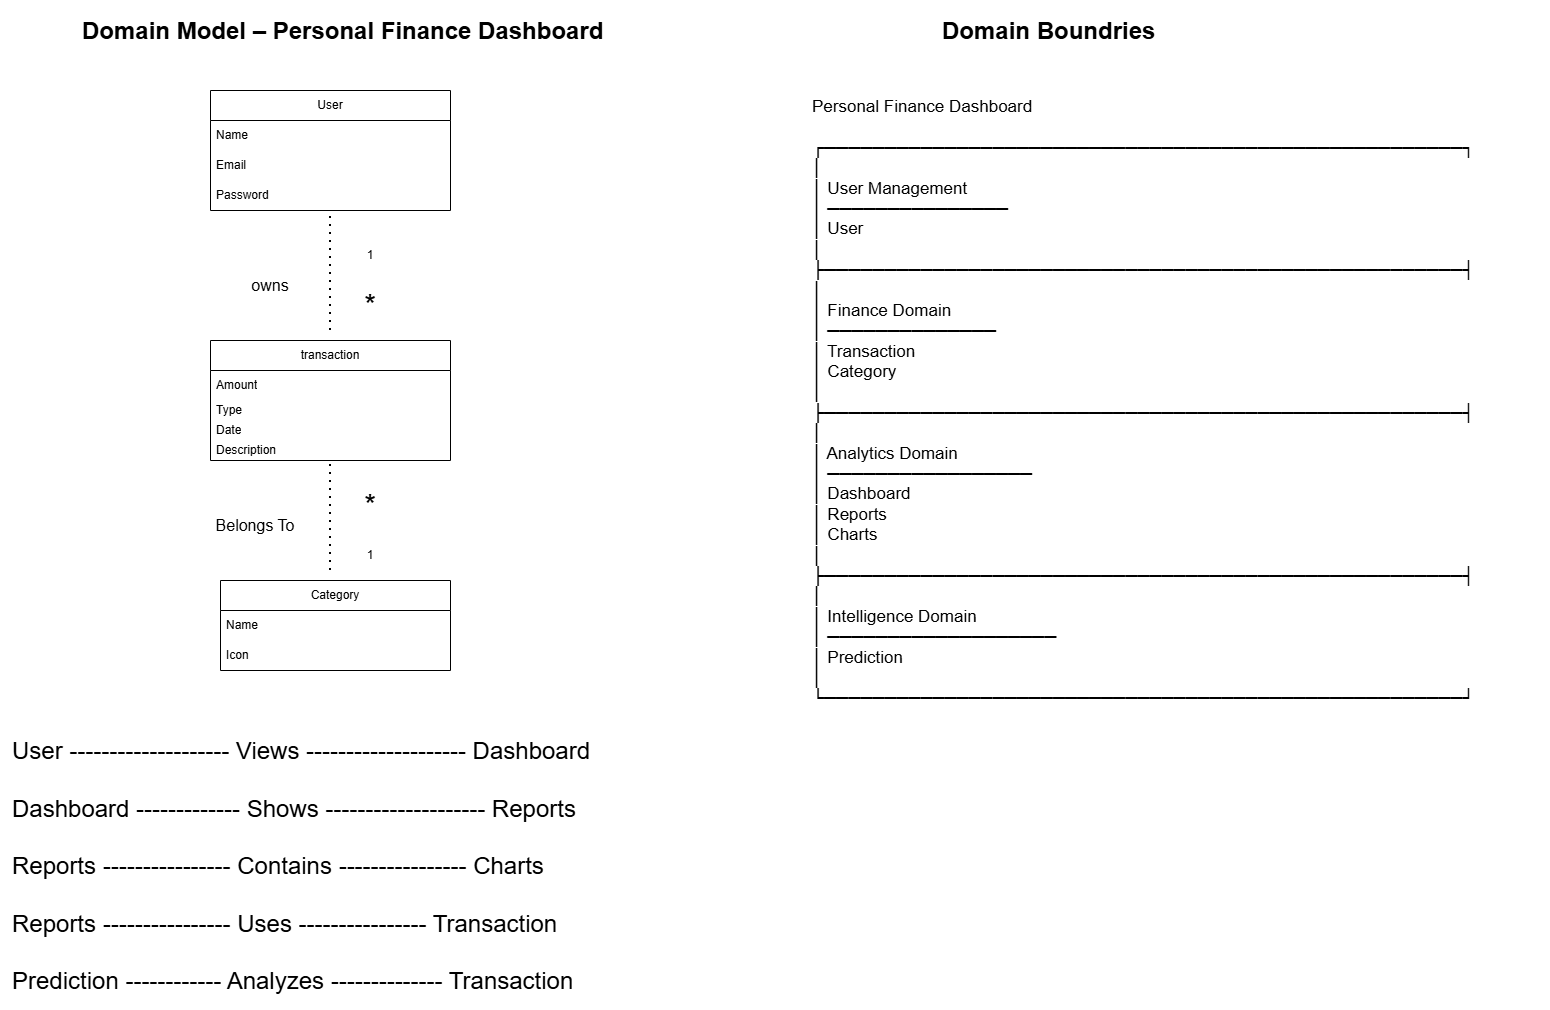

The diagram above was exported from draw.io. Its source (the exported page's mxGraphModel, read from the mxfile embedded in the PNG):
<mxGraphModel dx="2054" dy="1103" grid="1" gridSize="10" guides="1" tooltips="1" connect="1" arrows="1" fold="1" page="1" pageScale="1" pageWidth="850" pageHeight="1100" math="0" shadow="0">
  <root>
    <mxCell id="0" />
    <mxCell id="1" parent="0" />
    <mxCell id="DBqgCf2WxKkt7T_53Noi-1" parent="1" style="text;html=1;whiteSpace=wrap;overflow=hidden;rounded=0;" value="&lt;h1 style=&quot;margin-top: 0px;&quot;&gt;Domain Model – Personal Finance Dashboard&lt;/h1&gt;" vertex="1">
      <mxGeometry height="50" width="580" x="150" y="40" as="geometry" />
    </mxCell>
    <mxCell id="DBqgCf2WxKkt7T_53Noi-2" parent="1" style="swimlane;fontStyle=0;childLayout=stackLayout;horizontal=1;startSize=30;horizontalStack=0;resizeParent=1;resizeParentMax=0;resizeLast=0;collapsible=1;marginBottom=0;whiteSpace=wrap;html=1;" value="User" vertex="1">
      <mxGeometry height="120" width="240" x="280" y="120" as="geometry" />
    </mxCell>
    <mxCell id="DBqgCf2WxKkt7T_53Noi-3" parent="DBqgCf2WxKkt7T_53Noi-2" style="text;strokeColor=none;fillColor=none;align=left;verticalAlign=middle;spacingLeft=4;spacingRight=4;overflow=hidden;points=[[0,0.5],[1,0.5]];portConstraint=eastwest;rotatable=0;whiteSpace=wrap;html=1;" value="Name" vertex="1">
      <mxGeometry height="30" width="240" y="30" as="geometry" />
    </mxCell>
    <mxCell id="DBqgCf2WxKkt7T_53Noi-4" parent="DBqgCf2WxKkt7T_53Noi-2" style="text;strokeColor=none;fillColor=none;align=left;verticalAlign=middle;spacingLeft=4;spacingRight=4;overflow=hidden;points=[[0,0.5],[1,0.5]];portConstraint=eastwest;rotatable=0;whiteSpace=wrap;html=1;" value="Email" vertex="1">
      <mxGeometry height="30" width="240" y="60" as="geometry" />
    </mxCell>
    <mxCell id="DBqgCf2WxKkt7T_53Noi-5" parent="DBqgCf2WxKkt7T_53Noi-2" style="text;strokeColor=none;fillColor=none;align=left;verticalAlign=middle;spacingLeft=4;spacingRight=4;overflow=hidden;points=[[0,0.5],[1,0.5]];portConstraint=eastwest;rotatable=0;whiteSpace=wrap;html=1;" value="Password" vertex="1">
      <mxGeometry height="30" width="240" y="90" as="geometry" />
    </mxCell>
    <mxCell id="DBqgCf2WxKkt7T_53Noi-6" edge="1" parent="1" style="endArrow=none;dashed=1;html=1;dashPattern=1 3;strokeWidth=2;rounded=0;entryX=0.5;entryY=1;entryDx=0;entryDy=0;entryPerimeter=0;" target="DBqgCf2WxKkt7T_53Noi-5" value="">
      <mxGeometry height="50" relative="1" width="50" as="geometry">
        <mxPoint x="400" y="360" as="sourcePoint" />
        <mxPoint x="370" y="360" as="targetPoint" />
      </mxGeometry>
    </mxCell>
    <mxCell id="DBqgCf2WxKkt7T_53Noi-7" parent="1" style="text;html=1;whiteSpace=wrap;strokeColor=none;fillColor=none;align=center;verticalAlign=middle;rounded=0;fontSize=16;" value="owns" vertex="1">
      <mxGeometry height="30" width="60" x="310" y="300" as="geometry" />
    </mxCell>
    <mxCell id="DBqgCf2WxKkt7T_53Noi-8" parent="1" style="text;html=1;whiteSpace=wrap;strokeColor=none;fillColor=none;align=center;verticalAlign=middle;rounded=0;" value="1" vertex="1">
      <mxGeometry height="30" width="60" x="410" y="270" as="geometry" />
    </mxCell>
    <mxCell id="DBqgCf2WxKkt7T_53Noi-9" parent="1" style="text;html=1;whiteSpace=wrap;strokeColor=none;fillColor=none;align=center;verticalAlign=middle;rounded=0;fontSize=30;" value="*" vertex="1">
      <mxGeometry height="30" width="60" x="410" y="320" as="geometry" />
    </mxCell>
    <mxCell id="DBqgCf2WxKkt7T_53Noi-10" parent="1" style="swimlane;fontStyle=0;childLayout=stackLayout;horizontal=1;startSize=30;horizontalStack=0;resizeParent=1;resizeParentMax=0;resizeLast=0;collapsible=1;marginBottom=0;whiteSpace=wrap;html=1;" value="transaction" vertex="1">
      <mxGeometry height="120" width="240" x="280" y="370" as="geometry">
        <mxRectangle height="30" width="100" x="360" y="370" as="alternateBounds" />
      </mxGeometry>
    </mxCell>
    <mxCell id="DBqgCf2WxKkt7T_53Noi-11" parent="DBqgCf2WxKkt7T_53Noi-10" style="text;strokeColor=none;fillColor=none;align=left;verticalAlign=middle;spacingLeft=4;spacingRight=4;overflow=hidden;points=[[0,0.5],[1,0.5]];portConstraint=eastwest;rotatable=0;whiteSpace=wrap;html=1;" value="Amount" vertex="1">
      <mxGeometry height="30" width="240" y="30" as="geometry" />
    </mxCell>
    <mxCell id="DBqgCf2WxKkt7T_53Noi-12" parent="DBqgCf2WxKkt7T_53Noi-10" style="text;strokeColor=none;fillColor=none;align=left;verticalAlign=middle;spacingLeft=4;spacingRight=4;overflow=hidden;points=[[0,0.5],[1,0.5]];portConstraint=eastwest;rotatable=0;whiteSpace=wrap;html=1;" value="Type&lt;div&gt;&lt;br&gt;&lt;/div&gt;" vertex="1">
      <mxGeometry height="20" width="240" y="60" as="geometry" />
    </mxCell>
    <mxCell id="DBqgCf2WxKkt7T_53Noi-13" parent="DBqgCf2WxKkt7T_53Noi-10" style="text;strokeColor=none;fillColor=none;align=left;verticalAlign=middle;spacingLeft=4;spacingRight=4;overflow=hidden;points=[[0,0.5],[1,0.5]];portConstraint=eastwest;rotatable=0;whiteSpace=wrap;html=1;" value="Date" vertex="1">
      <mxGeometry height="20" width="240" y="80" as="geometry" />
    </mxCell>
    <mxCell id="DBqgCf2WxKkt7T_53Noi-15" parent="DBqgCf2WxKkt7T_53Noi-10" style="text;strokeColor=none;fillColor=none;align=left;verticalAlign=middle;spacingLeft=4;spacingRight=4;overflow=hidden;points=[[0,0.5],[1,0.5]];portConstraint=eastwest;rotatable=0;whiteSpace=wrap;html=1;" value="Description" vertex="1">
      <mxGeometry height="20" width="240" y="100" as="geometry" />
    </mxCell>
    <mxCell id="DBqgCf2WxKkt7T_53Noi-16" edge="1" parent="1" style="endArrow=none;dashed=1;html=1;dashPattern=1 3;strokeWidth=2;rounded=0;entryX=0.5;entryY=1;entryDx=0;entryDy=0;entryPerimeter=0;" target="DBqgCf2WxKkt7T_53Noi-15" value="">
      <mxGeometry height="50" relative="1" width="50" as="geometry">
        <mxPoint x="400" y="600" as="sourcePoint" />
        <mxPoint x="340" y="450" as="targetPoint" />
      </mxGeometry>
    </mxCell>
    <mxCell id="DBqgCf2WxKkt7T_53Noi-17" parent="1" style="text;html=1;whiteSpace=wrap;strokeColor=none;fillColor=none;align=center;verticalAlign=middle;rounded=0;fontSize=16;" value="Belongs To" vertex="1">
      <mxGeometry height="30" width="90" x="280" y="540" as="geometry" />
    </mxCell>
    <mxCell id="DBqgCf2WxKkt7T_53Noi-18" parent="1" style="text;html=1;whiteSpace=wrap;strokeColor=none;fillColor=none;align=center;verticalAlign=middle;rounded=0;fontSize=30;" value="*" vertex="1">
      <mxGeometry height="30" width="60" x="410" y="520" as="geometry" />
    </mxCell>
    <mxCell id="DBqgCf2WxKkt7T_53Noi-19" parent="1" style="text;html=1;whiteSpace=wrap;strokeColor=none;fillColor=none;align=center;verticalAlign=middle;rounded=0;" value="1" vertex="1">
      <mxGeometry height="30" width="60" x="410" y="570" as="geometry" />
    </mxCell>
    <mxCell id="DBqgCf2WxKkt7T_53Noi-20" parent="1" style="swimlane;fontStyle=0;childLayout=stackLayout;horizontal=1;startSize=30;horizontalStack=0;resizeParent=1;resizeParentMax=0;resizeLast=0;collapsible=1;marginBottom=0;whiteSpace=wrap;html=1;" value="Category" vertex="1">
      <mxGeometry height="90" width="230" x="290" y="610" as="geometry" />
    </mxCell>
    <mxCell id="DBqgCf2WxKkt7T_53Noi-21" parent="DBqgCf2WxKkt7T_53Noi-20" style="text;strokeColor=none;fillColor=none;align=left;verticalAlign=middle;spacingLeft=4;spacingRight=4;overflow=hidden;points=[[0,0.5],[1,0.5]];portConstraint=eastwest;rotatable=0;whiteSpace=wrap;html=1;" value="Name" vertex="1">
      <mxGeometry height="30" width="230" y="30" as="geometry" />
    </mxCell>
    <mxCell id="DBqgCf2WxKkt7T_53Noi-22" parent="DBqgCf2WxKkt7T_53Noi-20" style="text;strokeColor=none;fillColor=none;align=left;verticalAlign=middle;spacingLeft=4;spacingRight=4;overflow=hidden;points=[[0,0.5],[1,0.5]];portConstraint=eastwest;rotatable=0;whiteSpace=wrap;html=1;" value="Icon" vertex="1">
      <mxGeometry height="30" width="230" y="60" as="geometry" />
    </mxCell>
    <mxCell id="DBqgCf2WxKkt7T_53Noi-44" parent="1" style="text;whiteSpace=wrap;html=1;fontSize=24;align=left;" value="&lt;span&gt;         User -------------------- Views -------------------- Dashboard&lt;/span&gt;&lt;br&gt;&lt;br&gt;&lt;span&gt;             Dashboard ------------- Shows -------------------- Reports&lt;/span&gt;&lt;br&gt;&lt;br&gt;&lt;span&gt;             Reports ---------------- Contains ---------------- Charts&lt;/span&gt;&lt;br&gt;&lt;br&gt;&lt;span&gt;             Reports ---------------- Uses ---------------- Transaction&lt;/span&gt;&lt;br&gt;&lt;br&gt;&lt;span&gt;             Prediction ------------ Analyzes -------------- Transaction&lt;/span&gt;" vertex="1">
      <mxGeometry height="270" width="690" x="80" y="760" as="geometry" />
    </mxCell>
    <mxCell id="DBqgCf2WxKkt7T_53Noi-45" parent="1" style="text;html=1;whiteSpace=wrap;overflow=hidden;rounded=0;" value="&lt;h1 style=&quot;margin-top: 0px;&quot;&gt;&lt;br/&gt;&lt;p data-start=&quot;4569&quot; data-end=&quot;4636&quot;&gt;&lt;/p&gt;&lt;/h1&gt;&lt;h1 data-section-id=&quot;1eyufo8&quot; data-start=&quot;4548&quot; data-end=&quot;4567&quot; class=&quot;PDq2pG_selectionAnchorContainer&quot;&gt;Domain Boundaries&lt;span aria-hidden=&quot;true&quot; class=&quot;PDq2pG_selectionAnchor&quot;&gt;&lt;/span&gt;&lt;/h1&gt;" vertex="1">
      <mxGeometry height="50" width="580" x="590" y="70" as="geometry" />
    </mxCell>
    <mxCell id="DBqgCf2WxKkt7T_53Noi-46" parent="1" style="text;html=1;whiteSpace=wrap;overflow=hidden;rounded=0;" value="&lt;h1 style=&quot;margin-top: 0px;&quot;&gt;Domain Boundries&lt;/h1&gt;" vertex="1">
      <mxGeometry height="50" width="580" x="1010" y="40" as="geometry" />
    </mxCell>
    <mxCell id="DBqgCf2WxKkt7T_53Noi-47" parent="1" style="text;whiteSpace=wrap;html=1;fontSize=17;" value="&lt;span&gt;  Personal Finance Dashboard&lt;/span&gt;&lt;br&gt;&lt;br&gt;&lt;span&gt;┌─────────────────────────────────────────────────────┐&lt;/span&gt;&lt;br&gt;&lt;span&gt;│&amp;nbsp;&lt;/span&gt;&lt;br&gt;&lt;span&gt;│  User Management&amp;nbsp;&lt;/span&gt;&lt;br&gt;&lt;span&gt;│  ───────────────&amp;nbsp;&lt;/span&gt;&lt;br&gt;&lt;span&gt;│  User&amp;nbsp;&lt;/span&gt;&lt;br&gt;&lt;span&gt;│&amp;nbsp;&lt;/span&gt;&lt;br&gt;&lt;span&gt;├─────────────────────────────────────────────────────┤&lt;/span&gt;&lt;br&gt;&lt;span&gt;│&amp;nbsp;&lt;/span&gt;&lt;br&gt;&lt;span&gt;│  Finance Domain&amp;nbsp;&lt;/span&gt;&lt;br&gt;&lt;span&gt;│  ──────────────&amp;nbsp;&lt;/span&gt;&lt;br&gt;&lt;span&gt;│  Transaction&amp;nbsp;&lt;/span&gt;&lt;br&gt;&lt;span&gt;│  Category&amp;nbsp;&lt;/span&gt;&lt;br&gt;&lt;span&gt;│&amp;nbsp;&lt;/span&gt;&lt;br&gt;&lt;span&gt;├─────────────────────────────────────────────────────┤&lt;/span&gt;&lt;br&gt;&lt;span&gt;│&amp;nbsp;&lt;/span&gt;&lt;br&gt;&lt;span&gt;│  Analytics Domain&amp;nbsp;&lt;/span&gt;&lt;br&gt;&lt;span&gt;│  ─────────────────&amp;nbsp;&lt;/span&gt;&lt;br&gt;&lt;span&gt;│  Dashboard&amp;nbsp;&lt;/span&gt;&lt;br&gt;&lt;span&gt;│  Reports&amp;nbsp;&lt;/span&gt;&lt;br&gt;&lt;span&gt;│  Charts&amp;nbsp;&lt;/span&gt;&lt;br&gt;&lt;span&gt;│&amp;nbsp;&lt;/span&gt;&lt;br&gt;&lt;span&gt;├─────────────────────────────────────────────────────┤&lt;/span&gt;&lt;br&gt;&lt;span&gt;│&amp;nbsp;&lt;/span&gt;&lt;br&gt;&lt;span&gt;│  Intelligence Domain&amp;nbsp;&lt;/span&gt;&lt;br&gt;&lt;span&gt;│  ───────────────────&amp;nbsp;&lt;/span&gt;&lt;br&gt;&lt;span&gt;│  Prediction&amp;nbsp;&lt;/span&gt;&lt;br&gt;&lt;span&gt;│&amp;nbsp;&lt;/span&gt;&lt;br&gt;&lt;span&gt;└─────────────────────────────────────────────────────┘&lt;/span&gt;" vertex="1">
      <mxGeometry height="690" width="730" x="880" y="120" as="geometry" />
    </mxCell>
  </root>
</mxGraphModel>